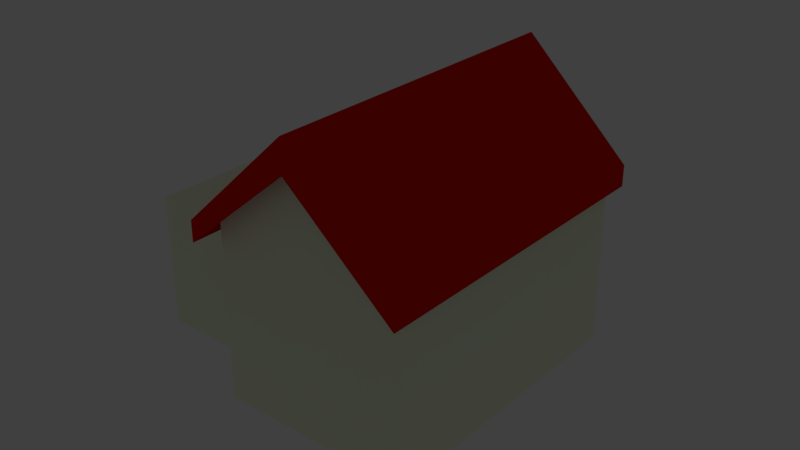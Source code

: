 # Source: House.blend  (saved by Blender 2.78.0; exported with 4.5.12 LTS)
import bpy
from mathutils import Matrix  # noqa: F401  (used for matrix-valued properties, if any)

bpy.ops.wm.read_factory_settings(use_empty=True)
scene = bpy.context.scene
scene.name = 'Scene'

# ---- collections
col_collection_1 = bpy.data.collections.new('Collection 1'); scene.collection.children.link(col_collection_1)

# ---- materials (node trees are filled in below, after node groups)
mat_house = bpy.data.materials.new('House')
mat_house.alpha_threshold = 0.0
mat_house.diffuse_color = (0.9347, 1.0, 0.7679, 1.0)
mat_house.roughness = 0.5
mat_house.line_color = (0.0, 0.0, 0.0, 1.0)
mat_roof = bpy.data.materials.new('Roof')
mat_roof.alpha_threshold = 0.0
mat_roof.diffuse_color = (0.8, 0.003665, 0.001845, 1.0)
mat_roof.roughness = 0.5
mat_garagedoor = bpy.data.materials.new('GarageDoor')
mat_garagedoor.alpha_threshold = 0.0
mat_garagedoor.diffuse_color = (0.788, 0.7761, 0.8, 1.0)
mat_garagedoor.roughness = 0.5
mat_insidewindow = bpy.data.materials.new('InsideWindow')
mat_insidewindow.alpha_threshold = 0.0
mat_insidewindow.roughness = 0.5
mat_windowsill = bpy.data.materials.new('WindowSill')
mat_windowsill.alpha_threshold = 0.0
mat_windowsill.diffuse_color = (0.07819, 0.4851, 0.7991, 1.0)
mat_windowsill.roughness = 0.5
mat_door = bpy.data.materials.new('Door')
mat_door.alpha_threshold = 0.0
mat_door.diffuse_color = (0.2346, 0.05951, 0.01764, 1.0)
mat_door.roughness = 0.5
mat_doorknob = bpy.data.materials.new('DoorKnob')
mat_doorknob.alpha_threshold = 0.0
mat_doorknob.diffuse_color = (0.0, 0.0, 0.0, 1.0)
mat_doorknob.roughness = 0.5

# ---- material node trees
mat_insidewindow.use_nodes = True; mat_insidewindow.node_tree.nodes.clear()
_N = mat_insidewindow.node_tree.nodes; _L = mat_insidewindow.node_tree.links
n0 = _N.new('ShaderNodeOutputMaterial'); n0.name = 'Material Output'; n0.location = (300, 300)
n1 = _N.new('ShaderNodeBsdfDiffuse'); n1.name = 'Diffuse BSDF'; n1.location = (10, 300)
n1.inputs[0].default_value = (0.2406, 0.1553, 0.8, 1.0)
_L.new(n1.outputs[0], n0.inputs[0])
n0.is_active_output = True
mat_windowsill.use_nodes = True; mat_windowsill.node_tree.nodes.clear()
_N = mat_windowsill.node_tree.nodes; _L = mat_windowsill.node_tree.links
n0 = _N.new('ShaderNodeOutputMaterial'); n0.name = 'Material Output'; n0.location = (300, 300)
n1 = _N.new('ShaderNodeBsdfDiffuse'); n1.name = 'Diffuse BSDF'; n1.location = (10, 300)
n1.inputs[0].default_value = (0.0774, 0.4835, 0.8, 1.0)
_L.new(n1.outputs[0], n0.inputs[0])
n0.is_active_output = True
mat_door.use_nodes = True; mat_door.node_tree.nodes.clear()
_N = mat_door.node_tree.nodes; _L = mat_door.node_tree.links
n0 = _N.new('ShaderNodeOutputMaterial'); n0.name = 'Material Output'; n0.location = (300, 300)
n1 = _N.new('ShaderNodeBsdfDiffuse'); n1.name = 'Diffuse BSDF'; n1.location = (10, 300)
n1.inputs[0].default_value = (0.233, 0.05976, 0.01796, 1.0)
_L.new(n1.outputs[0], n0.inputs[0])
n0.is_active_output = True
mat_doorknob.use_nodes = True; mat_doorknob.node_tree.nodes.clear()
_N = mat_doorknob.node_tree.nodes; _L = mat_doorknob.node_tree.links
n0 = _N.new('ShaderNodeOutputMaterial'); n0.name = 'Material Output'; n0.location = (300, 300)
n1 = _N.new('ShaderNodeBsdfDiffuse'); n1.name = 'Diffuse BSDF'; n1.location = (10, 300)
_L.new(n1.outputs[0], n0.inputs[0])
n0.is_active_output = True

# ---- world
world_world = bpy.data.worlds.new('World'); scene.world = world_world
world_world.color = (0.05088, 0.05088, 0.05088)
world_world.use_sun_shadow = False
world_world.sun_shadow_jitter_overblur = 0.0
world_world.cycles.sampling_method = 'MANUAL'

# ---- lights
light_lamp = bpy.data.lights.new('Lamp', 'POINT')
light_lamp.transmission_factor = 0.0
light_lamp.cutoff_distance = 30.0
light_lamp.energy = 100.0
light_lamp.shadow_buffer_clip_start = 1.001
light_lamp.shadow_soft_size = 0.1
light_lamp.shadow_maximum_resolution = 0.006
light_lamp.use_absolute_resolution = True

# ---- meshes
me_cube = bpy.data.meshes.new('Cube')
me_cube.from_pydata([(5.947, 7.101, 0.05777), (5.947, -1.704, 0.05777), (0.05278, -1.704, 0.05777), (0.05278, 7.101, 0.05777), (5.947, 7.101, 5.446), (5.947, -1.704, 5.446), (0.05278, -1.704, 5.446), (0.05278, 7.101, 5.446), (3.031, 7.101, 0.05777), (3.031, -1.704, 0.05777), (3.031, 7.101, 8.253), (3.031, -1.704, 8.253), (5.947, 7.101, 4.874), (5.947, -1.704, 4.874), (0.05278, -1.704, 4.874), (0.05278, 7.101, 4.874), (3.031, 7.101, 7.383), (3.031, -1.704, 7.383), (6.222, 7.48, 5.546), (6.222, -2.31, 5.546), (-0.3318, -2.31, 5.546), (-0.3318, 7.48, 5.546), (2.979, 7.48, 8.667), (2.979, -2.31, 8.667), (6.222, 7.48, 4.909), (6.222, -2.31, 4.909), (-0.3318, -2.31, 4.909), (-0.3318, 7.48, 4.909), (2.979, 7.48, 7.699), (2.979, -2.31, 7.699), (-4.148, -0.1191, 0.06502), (-4.148, -0.1191, 4.18), (-4.148, 6.068, 0.06502), (-4.148, 6.068, 4.18), (0.1517, -0.1191, 0.06502), (0.1517, -0.1191, 4.18), (0.1517, 6.068, 0.06502), (0.1517, 6.068, 4.18), (-4.148, 6.068, 2.122), (-1.998, 6.068, 0.06502), (-1.998, 6.068, 4.18), (0.1517, 6.068, 2.122), (-4.148, 6.068, 1.094), (-3.073, 6.068, 0.06502), (-0.9233, 6.068, 4.18), (0.1517, 6.068, 1.094), (-4.148, 6.068, 3.151), (-0.9233, 6.068, 0.06502), (-3.073, 6.068, 4.18), (0.1517, 6.068, 3.151), (-4.148, 6.068, 0.5794), (-3.611, 6.068, 0.06502), (-0.3858, 6.068, 4.18), (0.1517, 6.068, 0.5794), (-4.148, 6.068, 2.637), (-1.461, 6.068, 0.06502), (-2.536, 6.068, 4.18), (0.1517, 6.068, 2.637), (-0.3858, 6.068, 2.122), (-4.148, 6.068, 1.608), (-2.536, 6.068, 0.06502), (-1.461, 6.068, 4.18), (0.1517, 6.068, 1.608), (-4.148, 6.068, 3.665), (-0.3858, 6.068, 0.06502), (-3.611, 6.068, 4.18), (0.1517, 6.068, 3.665), (-3.611, 6.068, 2.122), (-1.998, 6.068, 3.665), (-3.611, 6.068, 3.151), (-3.073, 6.068, 3.665), (-3.611, 6.068, 1.094), (-0.3858, 6.068, 1.094), (-0.3858, 6.068, 3.151), (-0.9233, 6.068, 3.665), (-1.461, 6.068, 3.665), (-0.3858, 6.068, 2.637), (-0.3858, 6.068, 0.5794), (-3.611, 6.068, 1.608), (-3.611, 6.068, 0.5794), (-3.611, 6.068, 3.665), (-3.611, 6.068, 2.637), (-2.536, 6.068, 3.665), (-0.3858, 6.068, 1.608), (-0.3858, 6.068, 3.665), (-1.461, 5.637, 0.06502), (-1.998, 5.637, 0.06502), (-2.536, 5.637, 2.122), (-1.998, 5.637, 2.122), (-1.998, 5.637, 0.5794), (-1.998, 5.637, 2.637), (-2.536, 5.637, 0.06502), (-3.073, 5.637, 0.06502), (-0.3858, 5.637, 0.06502), (-0.9233, 5.637, 0.06502), (-1.461, 5.637, 2.122), (-0.9233, 5.637, 2.122), (-3.611, 5.637, 2.122), (-3.073, 5.637, 2.122), (-1.998, 5.637, 1.608), (-1.998, 5.637, 1.094), (-1.998, 5.637, 3.665), (-1.998, 5.637, 3.151), (-2.536, 5.637, 3.151), (-3.611, 5.637, 3.151), (-3.073, 5.637, 3.151), (-3.073, 5.637, 2.637), (-3.073, 5.637, 3.665), (-2.536, 5.637, 1.094), (-3.611, 5.637, 1.094), (-3.073, 5.637, 1.094), (-3.073, 5.637, 0.5794), (-3.073, 5.637, 1.608), (-1.461, 5.637, 1.094), (-0.9233, 5.637, 1.094), (-0.9233, 5.637, 0.5794), (-0.9233, 5.637, 1.608), (-1.461, 5.637, 3.151), (-0.9233, 5.637, 3.151), (-0.9233, 5.637, 2.637), (-0.9233, 5.637, 3.665), (-3.611, 5.637, 0.06502), (-0.3858, 5.637, 2.122), (-0.3858, 5.637, 1.094), (-0.3858, 5.637, 3.151), (-1.461, 5.637, 3.665), (-1.461, 5.637, 2.637), (-0.3858, 5.637, 2.637), (-1.461, 5.637, 1.608), (-1.461, 5.637, 0.5794), (-0.3858, 5.637, 0.5794), (-3.611, 5.637, 1.608), (-3.611, 5.637, 0.5794), (-2.536, 5.637, 0.5794), (-3.611, 5.637, 3.665), (-3.611, 5.637, 2.637), (-2.536, 5.637, 2.637), (-2.536, 5.637, 3.665), (-2.536, 5.637, 1.608), (-0.3858, 5.637, 1.608), (-0.3858, 5.637, 3.665), (1.542, 7.101, 0.05777), (4.489, 7.101, 0.05777), (5.947, 7.101, 2.466), (0.05278, 7.101, 2.466), (3.031, 7.101, 3.72), (4.489, 7.101, 6.128), (1.542, 7.101, 6.128), (4.489, 7.101, 3.093), (1.542, 7.101, 3.093), (0.7972, 7.101, 0.05777), (3.76, 7.101, 0.05777), (5.947, 7.101, 3.67), (0.05278, 7.101, 3.67), (3.031, 7.101, 5.552), (3.76, 7.101, 6.756), (0.7972, 7.101, 5.501), (2.286, 7.101, 0.05777), (5.218, 7.101, 0.05777), (5.947, 7.101, 1.262), (0.05278, 7.101, 1.262), (3.031, 7.101, 1.889), (5.218, 7.101, 5.501), (2.286, 7.101, 6.756), (3.76, 7.101, 3.407), (5.218, 7.101, 2.779), (4.489, 7.101, 4.611), (4.489, 7.101, 1.575), (0.7972, 7.101, 2.779), (2.286, 7.101, 3.407), (1.542, 7.101, 4.611), (1.542, 7.101, 1.575), (2.286, 7.101, 1.732), (2.286, 7.101, 5.081), (0.7972, 7.101, 4.14), (5.218, 7.101, 1.419), (5.218, 7.101, 4.14), (3.76, 7.101, 5.081), (3.76, 7.101, 1.732), (0.7972, 7.101, 1.419), (0.425, 7.101, 0.05777), (3.395, 7.101, 0.05777), (5.947, 7.101, 4.272), (0.05278, 7.101, 4.272), (3.031, 7.101, 6.467), (3.395, 7.101, 7.069), (0.425, 7.101, 5.187), (1.914, 7.101, 0.05777), (4.854, 7.101, 0.05777), (5.947, 7.101, 1.864), (0.05278, 7.101, 1.864), (3.031, 7.101, 2.805), (4.854, 7.101, 5.815), (1.914, 7.101, 6.442), (3.395, 7.101, 3.563), (4.854, 7.101, 2.936), (4.489, 7.101, 5.369), (4.489, 7.101, 2.334), (0.425, 7.101, 2.623), (1.914, 7.101, 3.25), (1.542, 7.101, 5.369), (1.542, 7.101, 2.334), (1.169, 7.101, 0.05777), (4.124, 7.101, 0.05777), (5.947, 7.101, 3.068), (0.05278, 7.101, 3.068), (3.031, 7.101, 4.636), (4.124, 7.101, 6.442), (1.169, 7.101, 5.815), (2.658, 7.101, 0.05777), (5.583, 7.101, 0.05777), (5.947, 7.101, 0.6598), (0.05278, 7.101, 0.6598), (3.031, 7.101, 0.9734), (5.583, 7.101, 5.187), (2.658, 7.101, 7.069), (4.124, 7.101, 3.25), (5.583, 7.101, 2.623), (4.489, 7.101, 3.852), (4.489, 7.101, 0.8166), (1.169, 7.101, 2.936), (2.658, 7.101, 3.563), (1.542, 7.101, 3.852), (1.542, 7.101, 0.8166), (1.914, 7.101, 1.654), (2.658, 7.101, 1.811), (2.286, 7.101, 2.569), (2.286, 7.101, 0.895), (1.914, 7.101, 4.846), (2.658, 7.101, 5.316), (2.286, 7.101, 5.918), (2.286, 7.101, 4.244), (0.425, 7.101, 3.905), (1.169, 7.101, 4.375), (0.7972, 7.101, 4.821), (0.7972, 7.101, 3.46), (4.854, 7.101, 1.497), (5.583, 7.101, 1.34), (5.218, 7.101, 2.099), (5.218, 7.101, 0.7382), (4.854, 7.101, 4.375), (5.583, 7.101, 3.905), (5.218, 7.101, 4.821), (5.218, 7.101, 3.46), (3.395, 7.101, 5.316), (4.124, 7.101, 4.846), (3.76, 7.101, 5.918), (3.76, 7.101, 4.244), (3.395, 7.101, 1.811), (4.124, 7.101, 1.654), (3.76, 7.101, 2.569), (3.76, 7.101, 0.895), (0.425, 7.101, 1.34), (1.169, 7.101, 1.497), (0.7972, 7.101, 2.099), (0.7972, 7.101, 0.7382), (1.169, 7.101, 0.7774), (1.169, 7.101, 2.217), (0.425, 7.101, 1.981), (4.124, 7.101, 0.8558), (4.124, 7.101, 2.452), (3.395, 7.101, 2.687), (4.124, 7.101, 4.048), (4.124, 7.101, 5.644), (3.395, 7.101, 6.193), (5.583, 7.101, 3.264), (5.583, 7.101, 4.546), (4.854, 7.101, 5.095), (5.583, 7.101, 0.699), (5.583, 7.101, 1.981), (4.854, 7.101, 2.217), (1.169, 7.101, 3.656), (1.169, 7.101, 5.095), (0.425, 7.101, 4.546), (2.658, 7.101, 4.44), (2.658, 7.101, 6.193), (1.914, 7.101, 5.644), (2.658, 7.101, 0.9342), (2.658, 7.101, 2.687), (1.914, 7.101, 2.452), (1.914, 7.101, 0.8558), (1.914, 7.101, 4.048), (0.425, 7.101, 3.264), (4.854, 7.101, 0.7774), (4.854, 7.101, 3.656), (3.395, 7.101, 4.44), (3.395, 7.101, 0.9342), (0.425, 7.101, 0.699), (0.6143, 6.664, 3.57), (0.6143, 6.664, 5.57), (0.6143, 7.176, 3.57), (0.6143, 7.176, 5.57), (5.151, 6.664, 3.57), (5.151, 6.664, 5.57), (5.151, 7.176, 3.57), (5.151, 7.176, 5.57), (0.6143, 7.176, 4.57), (2.883, 7.176, 3.57), (2.883, 7.176, 5.57), (5.151, 7.176, 4.57), (2.883, 7.176, 4.57), (0.6143, 7.176, 4.07), (1.749, 7.176, 3.57), (4.017, 7.176, 5.57), (5.151, 7.176, 4.07), (0.6143, 7.176, 5.07), (4.017, 7.176, 3.57), (1.749, 7.176, 5.57), (5.151, 7.176, 5.07), (4.017, 7.176, 4.57), (1.749, 7.176, 4.57), (2.883, 7.176, 4.07), (2.883, 7.176, 5.07), (1.749, 7.176, 5.07), (1.749, 7.176, 4.07), (4.017, 7.176, 4.07), (4.017, 7.176, 5.07), (0.6143, 7.176, 3.82), (1.181, 7.176, 3.57), (4.584, 7.176, 5.57), (5.151, 7.176, 3.82), (0.6143, 7.176, 4.82), (3.45, 7.176, 3.57), (2.316, 7.176, 5.57), (5.151, 7.176, 4.82), (4.584, 7.176, 4.57), (2.316, 7.176, 4.57), (2.883, 7.176, 3.82), (2.883, 7.176, 4.82), (0.6143, 7.176, 4.32), (2.316, 7.176, 3.57), (3.45, 7.176, 5.57), (5.151, 7.176, 4.32), (0.6143, 7.176, 5.32), (4.584, 7.176, 3.57), (1.181, 7.176, 5.57), (5.151, 7.176, 5.32), (3.45, 7.176, 4.57), (1.181, 7.176, 4.57), (2.883, 7.176, 4.32), (2.883, 7.176, 5.32), (2.316, 7.176, 5.07), (1.181, 7.176, 5.07), (1.749, 7.176, 4.82), (1.749, 7.176, 5.32), (2.316, 7.176, 4.07), (1.181, 7.176, 4.07), (1.749, 7.176, 3.82), (1.749, 7.176, 4.32), (4.584, 7.176, 4.07), (3.45, 7.176, 4.07), (4.017, 7.176, 3.82), (4.017, 7.176, 4.32), (4.584, 7.176, 5.07), (3.45, 7.176, 5.07), (4.017, 7.176, 4.82), (4.017, 7.176, 5.32), (3.45, 7.176, 5.32), (3.45, 7.176, 4.82), (4.584, 7.176, 4.82), (3.45, 7.176, 4.32), (3.45, 7.176, 3.82), (4.584, 7.176, 3.82), (1.181, 7.176, 4.32), (1.181, 7.176, 3.82), (2.316, 7.176, 3.82), (1.181, 7.176, 5.32), (1.181, 7.176, 4.82), (2.316, 7.176, 4.82), (2.316, 7.176, 5.32), (2.316, 7.176, 4.32), (4.584, 7.176, 4.32), (4.584, 7.176, 5.32), (1.771, 7.016, 0.03046), (1.771, 7.016, 3.077), (1.771, 7.154, 0.03046), (1.771, 7.154, 3.077), (3.737, 7.016, 0.03046), (3.737, 7.016, 3.077), (3.737, 7.154, 0.03046), (3.737, 7.154, 3.077), (5.955, 7.212, 0.09618), (6.01, 7.209, 0.06298), (5.955, 7.212, 1.265), (6.01, 7.209, 1.232), (8.773, 2.6, 2.407), (5.899, 7.212, 3.602), (5.955, 7.209, 3.569), (3.2, 6.548, 1.683), (3.14, 7.214, 1.68), (3.234, 6.557, 1.702), (3.173, 7.223, 1.698), (3.263, 6.565, 1.727), (3.202, 7.231, 1.724), (3.287, 6.572, 1.758), (3.226, 7.238, 1.754), (3.304, 6.577, 1.792), (3.243, 7.243, 1.788), (3.314, 6.581, 1.829), (3.253, 7.247, 1.826), (3.317, 6.582, 1.868), (3.256, 7.248, 1.864), (3.313, 6.581, 1.906), (3.252, 7.248, 1.903), (3.301, 6.579, 1.943), (3.24, 7.245, 1.94), (3.282, 6.574, 1.977), (3.221, 7.241, 1.973), (3.257, 6.568, 2.006), (3.197, 7.234, 2.003), (3.227, 6.561, 2.03), (3.167, 7.227, 2.027), (3.193, 6.552, 2.048), (3.132, 7.218, 2.044), (3.156, 6.542, 2.059), (3.096, 7.208, 2.055), (3.118, 6.532, 2.062), (3.057, 7.198, 2.058), (3.08, 6.522, 2.057), (3.02, 7.188, 2.054), (3.044, 6.512, 2.045), (2.983, 7.178, 2.042), (3.011, 6.503, 2.026), (2.95, 7.169, 2.023), (2.981, 6.495, 2.001), (2.921, 7.161, 1.998), (2.958, 6.488, 1.971), (2.897, 7.154, 1.967), (2.94, 6.483, 1.937), (2.88, 7.149, 1.933), (2.93, 6.479, 1.899), (2.869, 7.146, 1.896), (2.927, 6.478, 1.861), (2.866, 7.144, 1.857), (2.932, 6.479, 1.822), (2.871, 7.145, 1.819), (2.943, 6.481, 1.785), (2.883, 7.147, 1.782), (2.962, 6.486, 1.752), (2.901, 7.152, 1.748), (2.987, 6.492, 1.722), (2.926, 7.158, 1.718), (3.017, 6.499, 1.698), (2.956, 7.166, 1.694), (3.051, 6.508, 1.68), (2.99, 7.174, 1.677), (3.088, 6.518, 1.67), (3.027, 7.184, 1.666), (3.126, 6.528, 1.667), (3.065, 7.194, 1.663), (3.164, 6.538, 1.671), (3.103, 7.204, 1.668)], [(382, 381), (384, 383), (387, 386)], [(8, 9, 2, 3, 180, 150, 202, 141, 187, 157, 209), (10, 7, 6, 11), (12, 4, 5, 13), (17, 11, 6, 14), (14, 6, 7, 15), (287, 180, 3, 212), (286, 181, 8, 213), (13, 5, 11, 17), (4, 10, 11, 5), (0, 1, 9, 8, 181, 151, 203, 142, 188, 158, 210), (1, 13, 17, 9), (4, 12, 214, 162, 192, 146, 207, 155, 185, 16, 10), (10, 16, 215, 163, 193, 147, 208, 156, 186, 15, 7), (2, 14, 15, 183, 153, 205, 144, 190, 160, 212, 3), (9, 17, 14, 2), (0, 211, 159, 189, 143, 204, 152, 182, 12, 13, 1), (22, 21, 20, 23), (24, 18, 19, 25), (29, 23, 20, 26), (26, 20, 21, 27), (25, 19, 23, 29), (18, 22, 23, 19), (18, 24, 28, 22), (22, 28, 27, 21), (30, 31, 33, 63, 46, 54, 38, 59, 42, 50, 32), (84, 52, 37, 66), (36, 53, 45, 62, 41, 57, 49, 66, 37, 35, 34), (34, 35, 31, 30), (32, 51, 43, 60, 39, 55, 47, 64, 36, 34, 30), (37, 52, 44, 61, 40, 56, 48, 65, 33, 31, 35), (83, 58, 41, 62), (82, 56, 40, 68), (80, 65, 48, 70), (77, 72, 45, 53), (76, 73, 49, 57), (75, 61, 44, 74), (68, 40, 61, 75), (58, 76, 57, 41), (79, 71, 109, 132), (68, 75, 125, 101), (69, 80, 134, 104), (72, 77, 130, 123), (51, 79, 132, 121), (75, 74, 120, 125), (64, 77, 53, 36), (77, 64, 93, 130), (58, 83, 139, 122), (60, 43, 92, 91), (42, 59, 78, 71), (59, 38, 67, 78), (55, 39, 86, 85), (32, 50, 79, 51), (50, 42, 71, 79), (80, 70, 107, 134), (83, 72, 123, 139), (81, 69, 104, 135), (43, 51, 121, 92), (46, 63, 80, 69), (63, 33, 65, 80), (67, 81, 135, 97), (38, 54, 81, 67), (54, 46, 69, 81), (78, 67, 97, 131), (70, 82, 137, 107), (71, 78, 131, 109), (73, 76, 127, 124), (64, 47, 94, 93), (70, 48, 56, 82), (82, 68, 101, 137), (84, 73, 124, 140), (39, 60, 91, 86), (72, 83, 62, 45), (76, 58, 122, 127), (47, 55, 85, 94), (73, 84, 66, 49), (74, 84, 140, 120), (74, 44, 52, 84), (138, 87, 88, 99), (136, 103, 102, 90), (135, 104, 105, 106), (133, 108, 100, 89), (132, 109, 110, 111), (131, 97, 98, 112), (129, 113, 114, 115), (128, 95, 96, 116), (126, 117, 118, 119), (117, 125, 120, 118), (102, 101, 125, 117), (95, 126, 119, 96), (88, 90, 126, 95), (90, 102, 117, 126), (96, 119, 127, 122), (119, 118, 124, 127), (113, 128, 116, 114), (100, 99, 128, 113), (99, 88, 95, 128), (85, 129, 115, 94), (86, 89, 129, 85), (89, 100, 113, 129), (94, 115, 130, 93), (115, 114, 123, 130), (109, 131, 112, 110), (121, 132, 111, 92), (91, 133, 89, 86), (92, 111, 133, 91), (111, 110, 108, 133), (104, 134, 107, 105), (97, 135, 106, 98), (87, 136, 90, 88), (98, 106, 136, 87), (106, 105, 103, 136), (103, 137, 101, 102), (105, 107, 137, 103), (108, 138, 99, 100), (110, 112, 138, 108), (112, 98, 87, 138), (114, 116, 139, 123), (116, 96, 122, 139), (118, 120, 140, 124), (285, 194, 145, 206), (284, 195, 148, 218), (283, 188, 142, 219), (282, 198, 144, 205), (281, 199, 149, 222), (280, 187, 141, 223), (279, 224, 171, 201), (278, 225, 172, 226), (277, 209, 157, 227), (276, 228, 170, 200), (275, 229, 173, 230), (274, 221, 169, 231), (273, 232, 153, 183), (272, 233, 174, 234), (271, 220, 168, 235), (270, 236, 167, 197), (269, 237, 175, 238), (268, 210, 158, 239), (267, 240, 166, 196), (266, 241, 176, 242), (265, 217, 165, 243), (264, 244, 154, 184), (263, 245, 177, 246), (262, 216, 164, 247), (261, 248, 161, 191), (260, 249, 178, 250), (259, 203, 151, 251), (258, 252, 160, 190), (257, 253, 179, 254), (256, 202, 150, 255), (253, 256, 255, 179), (171, 223, 256, 253), (223, 141, 202, 256), (220, 257, 254, 168), (149, 201, 257, 220), (201, 171, 253, 257), (198, 258, 190, 144), (168, 254, 258, 198), (254, 179, 252, 258), (249, 259, 251, 178), (167, 219, 259, 249), (219, 142, 203, 259), (216, 260, 250, 164), (148, 197, 260, 216), (197, 167, 249, 260), (194, 261, 191, 145), (164, 250, 261, 194), (250, 178, 248, 261), (245, 262, 247, 177), (166, 218, 262, 245), (218, 148, 216, 262), (207, 263, 246, 155), (146, 196, 263, 207), (196, 166, 245, 263), (185, 264, 184, 16), (155, 246, 264, 185), (246, 177, 244, 264), (241, 265, 243, 176), (152, 204, 265, 241), (204, 143, 217, 265), (214, 266, 242, 162), (12, 182, 266, 214), (182, 152, 241, 266), (192, 267, 196, 146), (162, 242, 267, 192), (242, 176, 240, 267), (237, 268, 239, 175), (159, 211, 268, 237), (211, 0, 210, 268), (217, 269, 238, 165), (143, 189, 269, 217), (189, 159, 237, 269), (195, 270, 197, 148), (165, 238, 270, 195), (238, 175, 236, 270), (233, 271, 235, 174), (170, 222, 271, 233), (222, 149, 220, 271), (208, 272, 234, 156), (147, 200, 272, 208), (200, 170, 233, 272), (186, 273, 183, 15), (156, 234, 273, 186), (234, 174, 232, 273), (229, 274, 231, 173), (154, 206, 274, 229), (206, 145, 221, 274), (215, 275, 230, 163), (16, 184, 275, 215), (184, 154, 229, 275), (193, 276, 200, 147), (163, 230, 276, 193), (230, 173, 228, 276), (225, 277, 227, 172), (161, 213, 277, 225), (213, 8, 209, 277), (221, 278, 226, 169), (145, 191, 278, 221), (191, 161, 225, 278), (199, 279, 201, 149), (169, 226, 279, 199), (226, 172, 224, 279), (224, 280, 223, 171), (172, 227, 280, 224), (227, 157, 187, 280), (228, 281, 222, 170), (173, 231, 281, 228), (231, 169, 199, 281), (232, 282, 205, 153), (174, 235, 282, 232), (235, 168, 198, 282), (236, 283, 219, 167), (175, 239, 283, 236), (239, 158, 188, 283), (240, 284, 218, 166), (176, 243, 284, 240), (243, 165, 195, 284), (244, 285, 206, 154), (177, 247, 285, 244), (247, 164, 194, 285), (248, 286, 213, 161), (178, 251, 286, 248), (251, 151, 181, 286), (252, 287, 212, 160), (179, 255, 287, 252), (255, 150, 180, 287), (288, 289, 291, 333, 305, 321, 296, 329, 301, 317, 290), (372, 319, 295, 336), (294, 320, 304, 332, 299, 324, 308, 336, 295, 293, 292), (292, 293, 289, 288), (290, 318, 302, 330, 297, 322, 306, 334, 294, 292, 288), (295, 319, 303, 331, 298, 323, 307, 335, 291, 289, 293), (371, 325, 299, 332), (370, 326, 300, 339), (369, 323, 298, 340), (368, 341, 312, 328), (367, 342, 313, 343), (366, 335, 307, 344), (365, 345, 311, 327), (364, 346, 314, 347), (363, 338, 310, 348), (362, 349, 304, 320), (361, 350, 315, 351), (360, 337, 309, 352), (359, 353, 308, 324), (358, 354, 316, 355), (357, 331, 303, 356), (354, 357, 356, 316), (312, 340, 357, 354), (340, 298, 331, 357), (337, 358, 355, 309), (300, 328, 358, 337), (328, 312, 354, 358), (325, 359, 324, 299), (309, 355, 359, 325), (355, 316, 353, 359), (350, 360, 352, 315), (311, 339, 360, 350), (339, 300, 337, 360), (322, 361, 351, 306), (297, 327, 361, 322), (327, 311, 350, 361), (334, 362, 320, 294), (306, 351, 362, 334), (351, 315, 349, 362), (346, 363, 348, 314), (301, 329, 363, 346), (329, 296, 338, 363), (318, 364, 347, 302), (290, 317, 364, 318), (317, 301, 346, 364), (330, 365, 327, 297), (302, 347, 365, 330), (347, 314, 345, 365), (342, 366, 344, 313), (305, 333, 366, 342), (333, 291, 335, 366), (338, 367, 343, 310), (296, 321, 367, 338), (321, 305, 342, 367), (326, 368, 328, 300), (310, 343, 368, 326), (343, 313, 341, 368), (341, 369, 340, 312), (313, 344, 369, 341), (344, 307, 323, 369), (345, 370, 339, 311), (314, 348, 370, 345), (348, 310, 326, 370), (349, 371, 332, 304), (315, 352, 371, 349), (352, 309, 325, 371), (353, 372, 336, 308), (316, 356, 372, 353), (356, 303, 319, 372), (373, 374, 376, 375), (375, 376, 380, 379), (379, 380, 378, 377), (377, 378, 374, 373), (375, 379, 377, 373), (380, 376, 374, 378), (388, 389, 391, 390), (390, 391, 393, 392), (392, 393, 395, 394), (394, 395, 397, 396), (396, 397, 399, 398), (398, 399, 401, 400), (400, 401, 403, 402), (402, 403, 405, 404), (404, 405, 407, 406), (406, 407, 409, 408), (408, 409, 411, 410), (410, 411, 413, 412), (412, 413, 415, 414), (414, 415, 417, 416), (416, 417, 419, 418), (418, 419, 421, 420), (420, 421, 423, 422), (422, 423, 425, 424), (424, 425, 427, 426), (426, 427, 429, 428), (428, 429, 431, 430), (430, 431, 433, 432), (432, 433, 435, 434), (434, 435, 437, 436), (436, 437, 439, 438), (438, 439, 441, 440), (440, 441, 443, 442), (442, 443, 445, 444), (444, 445, 447, 446), (446, 447, 449, 448), (391, 389, 451, 449, 447, 445, 443, 441, 439, 437, 435, 433, 431, 429, 427, 425, 423, 421, 419, 417, 415, 413, 411, 409, 407, 405, 403, 401, 399, 397, 395, 393), (448, 449, 451, 450), (450, 451, 389, 388), (388, 390, 392, 394, 396, 398, 400, 402, 404, 406, 408, 410, 412, 414, 416, 418, 420, 422, 424, 426, 428, 430, 432, 434, 436, 438, 440, 442, 444, 446, 448, 450)])
me_cube.polygons.foreach_set('material_index', [0, 0, 0, 0, 0, 0, 0, 0, 0, 0, 0, 0, 0, 0, 0, 0, 1, 1, 1, 1, 1, 1, 1, 1, 0, 0, 0, 0, 0, 0, 0, 0, 0, 0, 0, 0, 0, 0, 0, 0, 0, 0, 0, 0, 0, 0, 0, 0, 0, 0, 0, 0, 0, 0, 0, 0, 0, 0, 0, 0, 0, 0, 0, 0, 0, 0, 0, 0, 0, 0, 0, 0, 0, 0, 0, 0, 0, 2, 2, 2, 2, 2, 2, 2, 2, 2, 2, 2, 2, 2, 2, 2, 2, 2, 2, 2, 2, 2, 2, 2, 2, 2, 2, 2, 2, 2, 2, 2, 2, 2, 2, 2, 2, 2, 2, 2, 2, 2, 2, 0, 0, 0, 0, 0, 0, 0, 0, 0, 0, 0, 0, 0, 0, 0, 0, 0, 0, 0, 0, 0, 0, 0, 0, 0, 0, 0, 0, 0, 0, 0, 0, 0, 0, 0, 0, 0, 0, 0, 0, 0, 0, 0, 0, 0, 0, 0, 0, 0, 0, 0, 0, 0, 0, 0, 0, 0, 0, 0, 0, 0, 0, 0, 0, 0, 0, 0, 0, 0, 0, 0, 0, 0, 0, 0, 0, 0, 0, 0, 0, 0, 0, 0, 0, 0, 0, 0, 0, 0, 0, 0, 0, 0, 0, 0, 0, 0, 0, 0, 0, 0, 0, 0, 0, 0, 0, 0, 0, 0, 0, 0, 0, 0, 0, 0, 0, 0, 0, 0, 0, 0, 0, 0, 0, 0, 0, 0, 4, 0, 0, 0, 0, 4, 4, 4, 4, 3, 4, 4, 3, 3, 4, 3, 3, 4, 3, 4, 3, 4, 4, 3, 4, 4, 4, 3, 3, 3, 4, 4, 4, 4, 4, 4, 4, 3, 3, 4, 4, 4, 4, 4, 4, 4, 3, 3, 4, 4, 3, 4, 4, 4, 3, 3, 4, 3, 4, 4, 3, 3, 4, 3, 3, 4, 3, 4, 0, 5, 0, 0, 0, 0, 6, 6, 6, 6, 6, 6, 6, 6, 6, 6, 6, 6, 6, 6, 6, 6, 6, 6, 6, 6, 6, 6, 6, 6, 6, 6, 6, 6, 6, 6, 6, 6, 6, 6])
me_cube.materials.append(mat_house)
me_cube.materials.append(mat_roof)
me_cube.materials.append(mat_garagedoor)
me_cube.materials.append(mat_insidewindow)
me_cube.materials.append(mat_windowsill)
me_cube.materials.append(mat_door)
me_cube.materials.append(mat_doorknob)
me_cube.use_remesh_preserve_volume = False
me_cube.use_remesh_preserve_attributes = False
me_cube.use_mirror_vertex_groups = False
me_cube.update()

# ---- objects
ob_cube = bpy.data.objects.new('Cube', me_cube)
ob_lamp = bpy.data.objects.new('Lamp', light_lamp)

# ---- transforms, parenting, visibility, modifiers, constraints
ob_cube.location = (-0.1096, -5.179, 0.05375)
ob_cube.lock_rotations_4d = False
ob_cube.empty_display_type = 'ARROWS'
ob_cube.lineart.crease_threshold = 0.0
ob_lamp.location = (4.076, 1.005, 5.904)
ob_lamp.rotation_euler = (0.6503, 0.05522, 1.866)
ob_lamp.lock_rotations_4d = False
ob_lamp.empty_display_type = 'ARROWS'
ob_lamp.color = (0.0, 0.0, 0.0, 0.0)
ob_lamp.lineart.crease_threshold = 0.0

# ---- collection membership
col_collection_1.objects.link(ob_cube)
col_collection_1.objects.link(ob_lamp)

# ---- scene / render settings (as saved in the file)
scene.frame_start = 1; scene.frame_end = 250; scene.frame_set(1)
scene.render.engine = 'CYCLES'
scene.render.resolution_percentage = 50
scene.render.dither_intensity = 0.0
scene.cycles.use_denoising = False
scene.cycles.samples = 128
scene.cycles.sampling_pattern = 'TABULATED_SOBOL'
scene.cycles.light_sampling_threshold = 0.0
scene.cycles.use_adaptive_sampling = False
scene.cycles.use_light_tree = False
scene.cycles.blur_glossy = 0.0
scene.cycles.sample_clamp_indirect = 0.0
scene.view_settings.view_transform = 'Standard'
bpy.context.view_layer.update()

# ---- added for rendering (the .blend has no active camera): camera
cam_auto = bpy.data.cameras.new('AutoCamera')
cam_auto.lens = 50.0
cam_auto.sensor_width = 36.0
cam_auto.clip_end = 1000.0
ob_auto_camera = bpy.data.objects.new('AutoCamera', cam_auto)
scene.collection.objects.link(ob_auto_camera)
ob_auto_camera.location = (19.1974, -22.9873, 17.9982)
ob_auto_camera.rotation_euler = (1.09748, -7.21219e-08, 0.694738)
scene.camera = ob_auto_camera
bpy.context.view_layer.update()
